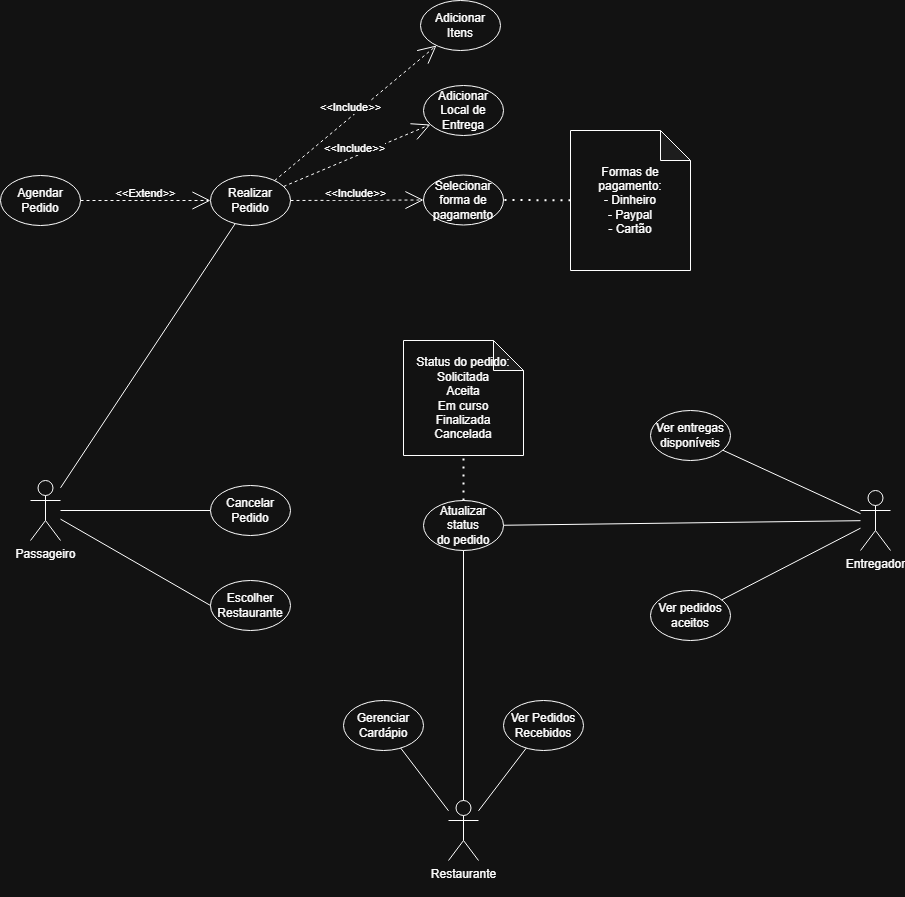

The diagram above was exported from draw.io. Its source (the exported page's mxGraphModel, read from the mxfile embedded in the PNG):
<mxGraphModel dx="2435" dy="1218" grid="1" gridSize="10" guides="1" tooltips="1" connect="1" arrows="1" fold="1" page="1" pageScale="1" pageWidth="827" pageHeight="1169" math="0" shadow="0">
  <root>
    <mxCell id="0" />
    <mxCell id="1" parent="0" />
    <mxCell id="iyRyCIQEafG2QvTceLHl-1" parent="1" style="shape=umlActor;verticalLabelPosition=bottom;verticalAlign=top;html=1;" value="Passageiro&lt;div&gt;&lt;br&gt;&lt;/div&gt;" vertex="1">
      <mxGeometry height="60" width="30" x="250" y="890" as="geometry" />
    </mxCell>
    <mxCell id="iyRyCIQEafG2QvTceLHl-3" parent="1" style="ellipse;whiteSpace=wrap;html=1;" value="Escolher Restaurante" vertex="1">
      <mxGeometry height="50" width="80" x="430" y="990" as="geometry" />
    </mxCell>
    <mxCell id="iyRyCIQEafG2QvTceLHl-5" edge="1" parent="1" source="iyRyCIQEafG2QvTceLHl-1" style="endArrow=none;endSize=16;endFill=0;html=1;rounded=0;entryX=0;entryY=0.5;entryDx=0;entryDy=0;" target="iyRyCIQEafG2QvTceLHl-3" value="">
      <mxGeometry relative="1" width="160" as="geometry">
        <mxPoint x="864" y="915" as="sourcePoint" />
        <mxPoint x="1084" y="850" as="targetPoint" />
      </mxGeometry>
    </mxCell>
    <mxCell id="iyRyCIQEafG2QvTceLHl-6" parent="1" style="shape=umlActor;verticalLabelPosition=bottom;verticalAlign=top;html=1;" value="Entregador&lt;div&gt;&lt;br&gt;&lt;/div&gt;" vertex="1">
      <mxGeometry height="60" width="30" x="1080" y="900" as="geometry" />
    </mxCell>
    <mxCell id="iyRyCIQEafG2QvTceLHl-30" parent="1" style="shape=umlActor;verticalLabelPosition=bottom;verticalAlign=top;html=1;" value="&lt;div&gt;Restaurante&lt;/div&gt;&lt;div&gt;&lt;br&gt;&lt;/div&gt;" vertex="1">
      <mxGeometry height="60" width="30" x="668" y="1210" as="geometry" />
    </mxCell>
    <mxCell id="iyRyCIQEafG2QvTceLHl-31" parent="1" style="ellipse;whiteSpace=wrap;html=1;" value="Realizar Pedido" vertex="1">
      <mxGeometry height="50" width="80" x="430" y="585" as="geometry" />
    </mxCell>
    <mxCell id="iyRyCIQEafG2QvTceLHl-32" parent="1" style="ellipse;whiteSpace=wrap;html=1;" value="Gerenciar Cardápio" vertex="1">
      <mxGeometry height="50" width="80" x="563" y="1110" as="geometry" />
    </mxCell>
    <mxCell id="iyRyCIQEafG2QvTceLHl-33" edge="1" parent="1" source="iyRyCIQEafG2QvTceLHl-1" style="endArrow=none;endSize=16;endFill=0;html=1;rounded=0;" target="iyRyCIQEafG2QvTceLHl-31" value="">
      <mxGeometry relative="1" width="160" as="geometry">
        <mxPoint x="340" y="920" as="sourcePoint" />
        <mxPoint x="753" y="925" as="targetPoint" />
      </mxGeometry>
    </mxCell>
    <mxCell id="iyRyCIQEafG2QvTceLHl-34" edge="1" parent="1" source="iyRyCIQEafG2QvTceLHl-30" style="endArrow=none;endSize=16;endFill=0;html=1;rounded=0;" target="iyRyCIQEafG2QvTceLHl-32" value="">
      <mxGeometry relative="1" width="160" as="geometry">
        <mxPoint x="610" y="1020" as="sourcePoint" />
        <mxPoint x="1025" y="1104" as="targetPoint" />
      </mxGeometry>
    </mxCell>
    <mxCell id="iyRyCIQEafG2QvTceLHl-35" parent="1" style="ellipse;whiteSpace=wrap;html=1;" value="Ver Pedidos Recebidos" vertex="1">
      <mxGeometry height="50" width="80" x="723" y="1110" as="geometry" />
    </mxCell>
    <mxCell id="iyRyCIQEafG2QvTceLHl-36" edge="1" parent="1" source="iyRyCIQEafG2QvTceLHl-30" style="endArrow=none;endSize=16;endFill=0;html=1;rounded=0;" target="iyRyCIQEafG2QvTceLHl-35" value="">
      <mxGeometry relative="1" width="160" as="geometry">
        <mxPoint x="778" y="1332" as="sourcePoint" />
        <mxPoint x="730" y="1270" as="targetPoint" />
      </mxGeometry>
    </mxCell>
    <mxCell id="iyRyCIQEafG2QvTceLHl-37" parent="1" style="ellipse;whiteSpace=wrap;html=1;" value="Ver entregas disponíveis" vertex="1">
      <mxGeometry height="50" width="80" x="870" y="820" as="geometry" />
    </mxCell>
    <mxCell id="hVgrm2Hgo4NUSYmtjsYz-1" parent="1" style="shape=note;whiteSpace=wrap;html=1;backgroundOutline=1;darkOpacity=0.05;" value="Status do pedido:&lt;div&gt;Solicitada&lt;/div&gt;&lt;div&gt;Aceita&lt;/div&gt;&lt;div&gt;Em curso&lt;/div&gt;&lt;div&gt;Finalizada&lt;/div&gt;&lt;div&gt;Cancelada&lt;/div&gt;" vertex="1">
      <mxGeometry height="115" width="120" x="623" y="750" as="geometry" />
    </mxCell>
    <mxCell id="hVgrm2Hgo4NUSYmtjsYz-2" parent="1" style="ellipse;whiteSpace=wrap;html=1;" value="Atualizar status&lt;div&gt;do pedido&lt;/div&gt;" vertex="1">
      <mxGeometry height="50" width="80" x="643" y="910" as="geometry" />
    </mxCell>
    <mxCell id="hVgrm2Hgo4NUSYmtjsYz-3" edge="1" parent="1" source="iyRyCIQEafG2QvTceLHl-30" style="endArrow=none;endSize=16;endFill=0;html=1;rounded=0;" target="hVgrm2Hgo4NUSYmtjsYz-2" value="">
      <mxGeometry relative="1" width="160" as="geometry">
        <mxPoint x="750" y="1272" as="sourcePoint" />
        <mxPoint x="798" y="1210" as="targetPoint" />
      </mxGeometry>
    </mxCell>
    <mxCell id="hVgrm2Hgo4NUSYmtjsYz-4" edge="1" parent="1" source="hVgrm2Hgo4NUSYmtjsYz-2" style="endArrow=none;endSize=16;endFill=0;html=1;rounded=0;" target="iyRyCIQEafG2QvTceLHl-6" value="">
      <mxGeometry relative="1" width="160" as="geometry">
        <mxPoint x="840" y="1280" as="sourcePoint" />
        <mxPoint x="845" y="1070" as="targetPoint" />
      </mxGeometry>
    </mxCell>
    <mxCell id="hVgrm2Hgo4NUSYmtjsYz-6" edge="1" parent="1" source="iyRyCIQEafG2QvTceLHl-37" style="endArrow=none;endSize=16;endFill=0;html=1;rounded=0;" target="iyRyCIQEafG2QvTceLHl-6" value="">
      <mxGeometry relative="1" width="160" as="geometry">
        <mxPoint x="970" y="924" as="sourcePoint" />
        <mxPoint x="1362" y="840" as="targetPoint" />
      </mxGeometry>
    </mxCell>
    <mxCell id="hVgrm2Hgo4NUSYmtjsYz-8" edge="1" parent="1" source="hVgrm2Hgo4NUSYmtjsYz-2" style="endArrow=none;dashed=1;html=1;dashPattern=1 3;strokeWidth=2;rounded=0;strokeColor=default;align=center;verticalAlign=middle;fontFamily=Helvetica;fontSize=11;fontColor=default;labelBackgroundColor=default;" target="hVgrm2Hgo4NUSYmtjsYz-1" value="">
      <mxGeometry height="50" relative="1" width="50" as="geometry">
        <mxPoint x="860" y="1110" as="sourcePoint" />
        <mxPoint x="910" y="1060" as="targetPoint" />
      </mxGeometry>
    </mxCell>
    <mxCell id="hVgrm2Hgo4NUSYmtjsYz-9" parent="1" style="ellipse;whiteSpace=wrap;html=1;" value="Ver pedidos aceitos" vertex="1">
      <mxGeometry height="50" width="80" x="870" y="1000" as="geometry" />
    </mxCell>
    <mxCell id="hVgrm2Hgo4NUSYmtjsYz-10" edge="1" parent="1" source="hVgrm2Hgo4NUSYmtjsYz-9" style="endArrow=none;endSize=16;endFill=0;html=1;rounded=0;" target="iyRyCIQEafG2QvTceLHl-6" value="">
      <mxGeometry relative="1" width="160" as="geometry">
        <mxPoint x="980" y="1010" as="sourcePoint" />
        <mxPoint x="1115" y="1058" as="targetPoint" />
      </mxGeometry>
    </mxCell>
    <mxCell id="hVgrm2Hgo4NUSYmtjsYz-11" edge="1" parent="1" source="iyRyCIQEafG2QvTceLHl-1" style="endArrow=none;endSize=16;endFill=0;html=1;rounded=0;" target="hVgrm2Hgo4NUSYmtjsYz-12" value="">
      <mxGeometry relative="1" width="160" as="geometry">
        <mxPoint x="370" y="1050" as="sourcePoint" />
        <mxPoint x="420" y="925" as="targetPoint" />
      </mxGeometry>
    </mxCell>
    <mxCell id="hVgrm2Hgo4NUSYmtjsYz-12" parent="1" style="ellipse;whiteSpace=wrap;html=1;" value="Cancelar Pedido" vertex="1">
      <mxGeometry height="50" width="80" x="430" y="895" as="geometry" />
    </mxCell>
    <mxCell id="uepqAhzRKLACKUAZFHwb-1" edge="1" parent="1" source="hVgrm2Hgo4NUSYmtjsYz-1" style="edgeStyle=none;shape=connector;rounded=0;orthogonalLoop=1;jettySize=auto;html=1;exitX=1;exitY=1;exitDx=0;exitDy=0;exitPerimeter=0;strokeColor=default;align=center;verticalAlign=middle;fontFamily=Helvetica;fontSize=11;fontColor=default;labelBackgroundColor=default;endArrow=classic;" target="hVgrm2Hgo4NUSYmtjsYz-1">
      <mxGeometry relative="1" as="geometry" />
    </mxCell>
    <mxCell id="MqvoW4snpM2NoH8ZICZE-1" parent="1" style="shape=note;whiteSpace=wrap;html=1;backgroundOutline=1;darkOpacity=0.05;" value="Formas de pagamento:&lt;br&gt;- Dinheiro&lt;div&gt;- Paypal&lt;/div&gt;&lt;div&gt;- Cartão&lt;/div&gt;" vertex="1">
      <mxGeometry height="140" width="120" x="790" y="540" as="geometry" />
    </mxCell>
    <mxCell id="MqvoW4snpM2NoH8ZICZE-2" parent="1" style="ellipse;whiteSpace=wrap;html=1;" value="Adicionar Itens" vertex="1">
      <mxGeometry height="50" width="80" x="640" y="410" as="geometry" />
    </mxCell>
    <mxCell id="MqvoW4snpM2NoH8ZICZE-3" parent="1" style="ellipse;whiteSpace=wrap;html=1;" value="Adicionar Local de Entrega" vertex="1">
      <mxGeometry height="50" width="80" x="643" y="495" as="geometry" />
    </mxCell>
    <mxCell id="MqvoW4snpM2NoH8ZICZE-4" parent="1" style="ellipse;whiteSpace=wrap;html=1;" value="Selecionar forma de pagamento" vertex="1">
      <mxGeometry height="50" width="80" x="643" y="584.5" as="geometry" />
    </mxCell>
    <mxCell id="MqvoW4snpM2NoH8ZICZE-5" edge="1" parent="1" source="MqvoW4snpM2NoH8ZICZE-1" style="endArrow=none;dashed=1;html=1;dashPattern=1 3;strokeWidth=2;rounded=0;strokeColor=default;align=center;verticalAlign=middle;fontFamily=Helvetica;fontSize=11;fontColor=default;labelBackgroundColor=default;" target="MqvoW4snpM2NoH8ZICZE-4" value="">
      <mxGeometry height="50" relative="1" width="50" as="geometry">
        <mxPoint x="650" y="720" as="sourcePoint" />
        <mxPoint x="700" y="670" as="targetPoint" />
      </mxGeometry>
    </mxCell>
    <mxCell id="DP3FWMxdPwlW4MUpJcuj-1" edge="1" parent="1" source="iyRyCIQEafG2QvTceLHl-31" style="endArrow=open;endSize=16;endFill=0;html=1;rounded=0;dashed=1;" target="MqvoW4snpM2NoH8ZICZE-2" value="&amp;lt;&amp;lt;Include&amp;gt;&amp;gt;">
      <mxGeometry relative="1" width="160" x="-0.0076" y="7" as="geometry">
        <mxPoint as="offset" />
        <mxPoint x="550" y="770" as="sourcePoint" />
        <mxPoint x="716" y="690" as="targetPoint" />
      </mxGeometry>
    </mxCell>
    <mxCell id="DP3FWMxdPwlW4MUpJcuj-2" edge="1" parent="1" source="iyRyCIQEafG2QvTceLHl-31" style="endArrow=open;endSize=16;endFill=0;html=1;rounded=0;dashed=1;" target="MqvoW4snpM2NoH8ZICZE-3" value="&amp;lt;&amp;lt;Include&amp;gt;&amp;gt;">
      <mxGeometry relative="1" width="160" x="-0.0076" y="7" as="geometry">
        <mxPoint as="offset" />
        <mxPoint x="520" y="701" as="sourcePoint" />
        <mxPoint x="593" y="660" as="targetPoint" />
      </mxGeometry>
    </mxCell>
    <mxCell id="DP3FWMxdPwlW4MUpJcuj-3" edge="1" parent="1" source="iyRyCIQEafG2QvTceLHl-31" style="endArrow=open;endSize=16;endFill=0;html=1;rounded=0;dashed=1;" target="MqvoW4snpM2NoH8ZICZE-4" value="&amp;lt;&amp;lt;Include&amp;gt;&amp;gt;">
      <mxGeometry relative="1" width="160" x="-0.0076" y="7" as="geometry">
        <mxPoint as="offset" />
        <mxPoint x="520" y="761" as="sourcePoint" />
        <mxPoint x="593" y="720" as="targetPoint" />
      </mxGeometry>
    </mxCell>
    <mxCell id="DP3FWMxdPwlW4MUpJcuj-4" parent="1" style="ellipse;whiteSpace=wrap;html=1;" value="Agendar Pedido" vertex="1">
      <mxGeometry height="50" width="80" x="220" y="585" as="geometry" />
    </mxCell>
    <mxCell id="DP3FWMxdPwlW4MUpJcuj-5" edge="1" parent="1" source="DP3FWMxdPwlW4MUpJcuj-4" style="endArrow=open;endSize=16;endFill=0;html=1;rounded=0;dashed=1;" target="iyRyCIQEafG2QvTceLHl-31" value="&amp;lt;&amp;lt;Extend&amp;gt;&amp;gt;">
      <mxGeometry relative="1" width="160" x="-0.0076" y="7" as="geometry">
        <mxPoint as="offset" />
        <mxPoint x="650" y="663" as="sourcePoint" />
        <mxPoint x="540" y="660" as="targetPoint" />
      </mxGeometry>
    </mxCell>
  </root>
</mxGraphModel>